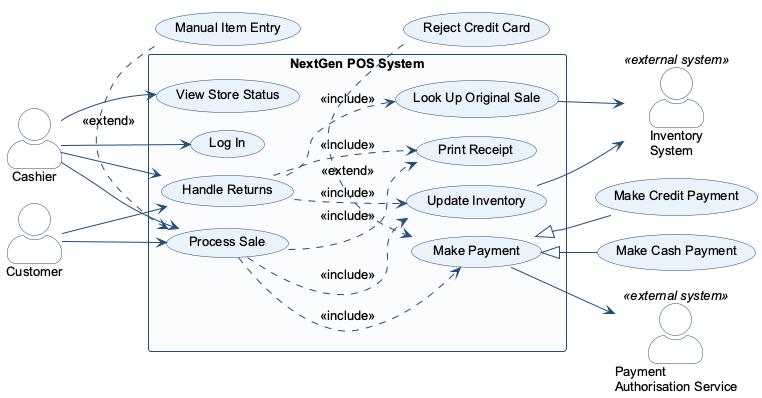

The diagram above was rendered by PlantUML. Its source (embedded in the PNG):
@startuml UseCaseDiagram
!pragma layout smetana
' ===========================================================================
' POS System - Use Case Diagram
' Software Engineering Practice - Part 2, artifact 1
' ===========================================================================
left to right direction
skinparam packageStyle rectangle
skinparam actorStyle awesome
skinparam shadowing false
skinparam defaultFontName Arial
skinparam defaultFontSize 13
skinparam usecase {
  BackgroundColor #EAF2FB
  BorderColor #1F4E79
  ArrowColor #1F4E79
}
skinparam actor {
  BackgroundColor #FFFFFF
  BorderColor #1F4E79
}
skinparam rectangle {
  BackgroundColor #FBFCFD
  BorderColor #1F4E79
}

actor "Cashier" as Cashier
actor "Customer" as Customer
actor "Payment\nAuthorisation Service" as PaymentService <<external system>>
actor "Inventory\nSystem" as Inventory <<external system>>

rectangle "NextGen POS System" {
  usecase "Log In" as UC_Login
  usecase "Process Sale" as UC_ProcessSale
  usecase "Handle Returns" as UC_HandleReturns
  usecase "Make Payment" as UC_MakePayment
  usecase "Update Inventory" as UC_UpdateInventory
  usecase "Print Receipt" as UC_PrintReceipt
  usecase "View Store Status" as UC_ViewStatus
  usecase "Look Up Original Sale" as UC_LookupSale
}

' ---- primary actors --------------------------------------------------------
Cashier --> UC_Login
Cashier --> UC_ProcessSale
Cashier --> UC_HandleReturns
Cashier --> UC_ViewStatus
Customer --> UC_ProcessSale
Customer --> UC_HandleReturns

' ---- include: always-executed sub-behaviour --------------------------------
UC_ProcessSale ..> UC_MakePayment : <<include>>
UC_ProcessSale ..> UC_PrintReceipt : <<include>>
UC_ProcessSale ..> UC_UpdateInventory : <<include>>
UC_HandleReturns ..> UC_LookupSale : <<include>>
UC_HandleReturns ..> UC_PrintReceipt : <<include>>
UC_HandleReturns ..> UC_UpdateInventory : <<include>>

' ---- extend: exceptional / optional behaviour ------------------------------
usecase "Reject Credit Card" as UC_RejectCard
usecase "Manual Item Entry" as UC_ManualEntry
UC_RejectCard .> UC_MakePayment : <<extend>>
UC_ManualEntry .> UC_ProcessSale : <<extend>>

' ---- supporting external systems -------------------------------------------
UC_MakePayment --> PaymentService
UC_LookupSale --> Inventory
UC_UpdateInventory --> Inventory

' ---- generalization --------------------------------------------------------
usecase "Make Credit Payment" as UC_Credit
usecase "Make Cash Payment" as UC_Cash
UC_MakePayment <|-- UC_Credit
UC_MakePayment <|-- UC_Cash

@enduml